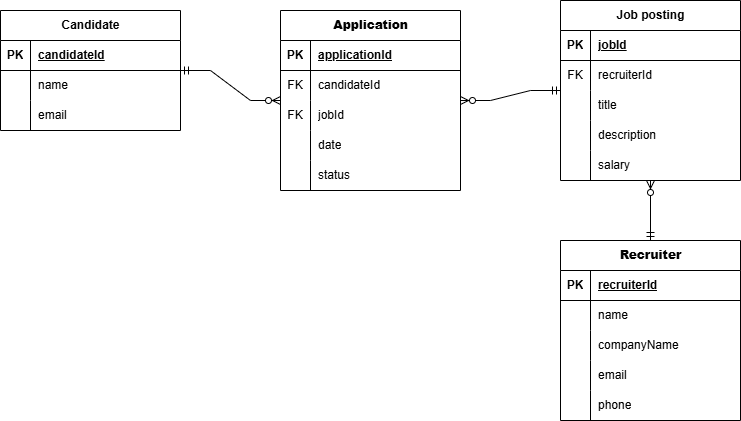

The diagram above was exported from draw.io. Its source (the exported page's mxGraphModel, read from the mxfile embedded in the PNG):
<mxGraphModel dx="351" dy="474" grid="1" gridSize="10" guides="1" tooltips="1" connect="1" arrows="1" fold="1" page="1" pageScale="1" pageWidth="827" pageHeight="1169" math="0" shadow="0">
  <root>
    <mxCell id="0" />
    <mxCell id="1" parent="0" />
    <mxCell id="FyAkdG91hec8Z70-AfQq-37" value="" style="edgeStyle=orthogonalEdgeStyle;rounded=0;orthogonalLoop=1;jettySize=auto;html=1;" parent="1" edge="1">
      <mxGeometry relative="1" as="geometry">
        <mxPoint x="430" y="520" as="sourcePoint" />
      </mxGeometry>
    </mxCell>
    <mxCell id="FyAkdG91hec8Z70-AfQq-38" value="Text" style="edgeLabel;html=1;align=center;verticalAlign=middle;resizable=0;points=[];" parent="FyAkdG91hec8Z70-AfQq-37" vertex="1" connectable="0">
      <mxGeometry x="-0.17" y="1" relative="1" as="geometry">
        <mxPoint as="offset" />
      </mxGeometry>
    </mxCell>
    <mxCell id="HkpeTVdjtbgssciUGeUj-203" value="&lt;span style=&quot;box-sizing: border-box; margin: 0px; padding: 0px; font-family: Arial, sans-serif; text-align: start; white-space: pre-wrap; background-color: rgb(255, 255, 255);&quot;&gt;&lt;font style=&quot;&quot;&gt;Candidate&lt;/font&gt;&lt;/span&gt;" style="shape=table;startSize=30;container=1;collapsible=1;childLayout=tableLayout;fixedRows=1;rowLines=0;fontStyle=1;align=center;resizeLast=1;html=1;" vertex="1" parent="1">
      <mxGeometry x="80" y="280" width="180" height="120" as="geometry" />
    </mxCell>
    <mxCell id="HkpeTVdjtbgssciUGeUj-204" value="" style="shape=tableRow;horizontal=0;startSize=0;swimlaneHead=0;swimlaneBody=0;fillColor=none;collapsible=0;dropTarget=0;points=[[0,0.5],[1,0.5]];portConstraint=eastwest;top=0;left=0;right=0;bottom=1;" vertex="1" parent="HkpeTVdjtbgssciUGeUj-203">
      <mxGeometry y="30" width="180" height="30" as="geometry" />
    </mxCell>
    <mxCell id="HkpeTVdjtbgssciUGeUj-205" value="PK" style="shape=partialRectangle;connectable=0;fillColor=none;top=0;left=0;bottom=0;right=0;fontStyle=1;overflow=hidden;whiteSpace=wrap;html=1;" vertex="1" parent="HkpeTVdjtbgssciUGeUj-204">
      <mxGeometry width="30" height="30" as="geometry">
        <mxRectangle width="30" height="30" as="alternateBounds" />
      </mxGeometry>
    </mxCell>
    <mxCell id="HkpeTVdjtbgssciUGeUj-206" value="candidateId" style="shape=partialRectangle;connectable=0;fillColor=none;top=0;left=0;bottom=0;right=0;align=left;spacingLeft=6;fontStyle=5;overflow=hidden;whiteSpace=wrap;html=1;" vertex="1" parent="HkpeTVdjtbgssciUGeUj-204">
      <mxGeometry x="30" width="150" height="30" as="geometry">
        <mxRectangle width="150" height="30" as="alternateBounds" />
      </mxGeometry>
    </mxCell>
    <mxCell id="HkpeTVdjtbgssciUGeUj-207" value="" style="shape=tableRow;horizontal=0;startSize=0;swimlaneHead=0;swimlaneBody=0;fillColor=none;collapsible=0;dropTarget=0;points=[[0,0.5],[1,0.5]];portConstraint=eastwest;top=0;left=0;right=0;bottom=0;" vertex="1" parent="HkpeTVdjtbgssciUGeUj-203">
      <mxGeometry y="60" width="180" height="30" as="geometry" />
    </mxCell>
    <mxCell id="HkpeTVdjtbgssciUGeUj-208" value="" style="shape=partialRectangle;connectable=0;fillColor=none;top=0;left=0;bottom=0;right=0;editable=1;overflow=hidden;whiteSpace=wrap;html=1;" vertex="1" parent="HkpeTVdjtbgssciUGeUj-207">
      <mxGeometry width="30" height="30" as="geometry">
        <mxRectangle width="30" height="30" as="alternateBounds" />
      </mxGeometry>
    </mxCell>
    <mxCell id="HkpeTVdjtbgssciUGeUj-209" value="name" style="shape=partialRectangle;connectable=0;fillColor=none;top=0;left=0;bottom=0;right=0;align=left;spacingLeft=6;overflow=hidden;whiteSpace=wrap;html=1;" vertex="1" parent="HkpeTVdjtbgssciUGeUj-207">
      <mxGeometry x="30" width="150" height="30" as="geometry">
        <mxRectangle width="150" height="30" as="alternateBounds" />
      </mxGeometry>
    </mxCell>
    <mxCell id="HkpeTVdjtbgssciUGeUj-210" value="" style="shape=tableRow;horizontal=0;startSize=0;swimlaneHead=0;swimlaneBody=0;fillColor=none;collapsible=0;dropTarget=0;points=[[0,0.5],[1,0.5]];portConstraint=eastwest;top=0;left=0;right=0;bottom=0;" vertex="1" parent="HkpeTVdjtbgssciUGeUj-203">
      <mxGeometry y="90" width="180" height="30" as="geometry" />
    </mxCell>
    <mxCell id="HkpeTVdjtbgssciUGeUj-211" value="" style="shape=partialRectangle;connectable=0;fillColor=none;top=0;left=0;bottom=0;right=0;editable=1;overflow=hidden;whiteSpace=wrap;html=1;" vertex="1" parent="HkpeTVdjtbgssciUGeUj-210">
      <mxGeometry width="30" height="30" as="geometry">
        <mxRectangle width="30" height="30" as="alternateBounds" />
      </mxGeometry>
    </mxCell>
    <mxCell id="HkpeTVdjtbgssciUGeUj-212" value="email" style="shape=partialRectangle;connectable=0;fillColor=none;top=0;left=0;bottom=0;right=0;align=left;spacingLeft=6;overflow=hidden;whiteSpace=wrap;html=1;" vertex="1" parent="HkpeTVdjtbgssciUGeUj-210">
      <mxGeometry x="30" width="150" height="30" as="geometry">
        <mxRectangle width="150" height="30" as="alternateBounds" />
      </mxGeometry>
    </mxCell>
    <mxCell id="HkpeTVdjtbgssciUGeUj-216" value="&lt;span style=&quot;box-sizing: border-box; margin: 0px; padding: 0px; font-weight: bolder; font-family: Arial, sans-serif; text-align: start; white-space: pre-wrap; background-color: rgb(255, 255, 255);&quot;&gt;&lt;font&gt;Application&lt;/font&gt;&lt;/span&gt;" style="shape=table;startSize=30;container=1;collapsible=1;childLayout=tableLayout;fixedRows=1;rowLines=0;fontStyle=1;align=center;resizeLast=1;html=1;" vertex="1" parent="1">
      <mxGeometry x="360" y="280" width="180" height="180" as="geometry" />
    </mxCell>
    <mxCell id="HkpeTVdjtbgssciUGeUj-217" value="" style="shape=tableRow;horizontal=0;startSize=0;swimlaneHead=0;swimlaneBody=0;fillColor=none;collapsible=0;dropTarget=0;points=[[0,0.5],[1,0.5]];portConstraint=eastwest;top=0;left=0;right=0;bottom=1;" vertex="1" parent="HkpeTVdjtbgssciUGeUj-216">
      <mxGeometry y="30" width="180" height="30" as="geometry" />
    </mxCell>
    <mxCell id="HkpeTVdjtbgssciUGeUj-218" value="PK" style="shape=partialRectangle;connectable=0;fillColor=none;top=0;left=0;bottom=0;right=0;fontStyle=1;overflow=hidden;whiteSpace=wrap;html=1;" vertex="1" parent="HkpeTVdjtbgssciUGeUj-217">
      <mxGeometry width="30" height="30" as="geometry">
        <mxRectangle width="30" height="30" as="alternateBounds" />
      </mxGeometry>
    </mxCell>
    <mxCell id="HkpeTVdjtbgssciUGeUj-219" value="applicationId" style="shape=partialRectangle;connectable=0;fillColor=none;top=0;left=0;bottom=0;right=0;align=left;spacingLeft=6;fontStyle=5;overflow=hidden;whiteSpace=wrap;html=1;" vertex="1" parent="HkpeTVdjtbgssciUGeUj-217">
      <mxGeometry x="30" width="150" height="30" as="geometry">
        <mxRectangle width="150" height="30" as="alternateBounds" />
      </mxGeometry>
    </mxCell>
    <mxCell id="HkpeTVdjtbgssciUGeUj-220" value="" style="shape=tableRow;horizontal=0;startSize=0;swimlaneHead=0;swimlaneBody=0;fillColor=none;collapsible=0;dropTarget=0;points=[[0,0.5],[1,0.5]];portConstraint=eastwest;top=0;left=0;right=0;bottom=0;" vertex="1" parent="HkpeTVdjtbgssciUGeUj-216">
      <mxGeometry y="60" width="180" height="30" as="geometry" />
    </mxCell>
    <mxCell id="HkpeTVdjtbgssciUGeUj-221" value="FK" style="shape=partialRectangle;connectable=0;fillColor=none;top=0;left=0;bottom=0;right=0;editable=1;overflow=hidden;whiteSpace=wrap;html=1;" vertex="1" parent="HkpeTVdjtbgssciUGeUj-220">
      <mxGeometry width="30" height="30" as="geometry">
        <mxRectangle width="30" height="30" as="alternateBounds" />
      </mxGeometry>
    </mxCell>
    <mxCell id="HkpeTVdjtbgssciUGeUj-222" value="candidateId" style="shape=partialRectangle;connectable=0;fillColor=none;top=0;left=0;bottom=0;right=0;align=left;spacingLeft=6;overflow=hidden;whiteSpace=wrap;html=1;" vertex="1" parent="HkpeTVdjtbgssciUGeUj-220">
      <mxGeometry x="30" width="150" height="30" as="geometry">
        <mxRectangle width="150" height="30" as="alternateBounds" />
      </mxGeometry>
    </mxCell>
    <mxCell id="HkpeTVdjtbgssciUGeUj-223" value="" style="shape=tableRow;horizontal=0;startSize=0;swimlaneHead=0;swimlaneBody=0;fillColor=none;collapsible=0;dropTarget=0;points=[[0,0.5],[1,0.5]];portConstraint=eastwest;top=0;left=0;right=0;bottom=0;" vertex="1" parent="HkpeTVdjtbgssciUGeUj-216">
      <mxGeometry y="90" width="180" height="30" as="geometry" />
    </mxCell>
    <mxCell id="HkpeTVdjtbgssciUGeUj-224" value="FK" style="shape=partialRectangle;connectable=0;fillColor=none;top=0;left=0;bottom=0;right=0;editable=1;overflow=hidden;whiteSpace=wrap;html=1;" vertex="1" parent="HkpeTVdjtbgssciUGeUj-223">
      <mxGeometry width="30" height="30" as="geometry">
        <mxRectangle width="30" height="30" as="alternateBounds" />
      </mxGeometry>
    </mxCell>
    <mxCell id="HkpeTVdjtbgssciUGeUj-225" value="jobId" style="shape=partialRectangle;connectable=0;fillColor=none;top=0;left=0;bottom=0;right=0;align=left;spacingLeft=6;overflow=hidden;whiteSpace=wrap;html=1;" vertex="1" parent="HkpeTVdjtbgssciUGeUj-223">
      <mxGeometry x="30" width="150" height="30" as="geometry">
        <mxRectangle width="150" height="30" as="alternateBounds" />
      </mxGeometry>
    </mxCell>
    <mxCell id="HkpeTVdjtbgssciUGeUj-259" value="" style="shape=tableRow;horizontal=0;startSize=0;swimlaneHead=0;swimlaneBody=0;fillColor=none;collapsible=0;dropTarget=0;points=[[0,0.5],[1,0.5]];portConstraint=eastwest;top=0;left=0;right=0;bottom=0;" vertex="1" parent="HkpeTVdjtbgssciUGeUj-216">
      <mxGeometry y="120" width="180" height="30" as="geometry" />
    </mxCell>
    <mxCell id="HkpeTVdjtbgssciUGeUj-260" value="" style="shape=partialRectangle;connectable=0;fillColor=none;top=0;left=0;bottom=0;right=0;editable=1;overflow=hidden;whiteSpace=wrap;html=1;" vertex="1" parent="HkpeTVdjtbgssciUGeUj-259">
      <mxGeometry width="30" height="30" as="geometry">
        <mxRectangle width="30" height="30" as="alternateBounds" />
      </mxGeometry>
    </mxCell>
    <mxCell id="HkpeTVdjtbgssciUGeUj-261" value="date" style="shape=partialRectangle;connectable=0;fillColor=none;top=0;left=0;bottom=0;right=0;align=left;spacingLeft=6;overflow=hidden;whiteSpace=wrap;html=1;" vertex="1" parent="HkpeTVdjtbgssciUGeUj-259">
      <mxGeometry x="30" width="150" height="30" as="geometry">
        <mxRectangle width="150" height="30" as="alternateBounds" />
      </mxGeometry>
    </mxCell>
    <mxCell id="HkpeTVdjtbgssciUGeUj-262" value="" style="shape=tableRow;horizontal=0;startSize=0;swimlaneHead=0;swimlaneBody=0;fillColor=none;collapsible=0;dropTarget=0;points=[[0,0.5],[1,0.5]];portConstraint=eastwest;top=0;left=0;right=0;bottom=0;" vertex="1" parent="HkpeTVdjtbgssciUGeUj-216">
      <mxGeometry y="150" width="180" height="30" as="geometry" />
    </mxCell>
    <mxCell id="HkpeTVdjtbgssciUGeUj-263" value="" style="shape=partialRectangle;connectable=0;fillColor=none;top=0;left=0;bottom=0;right=0;editable=1;overflow=hidden;whiteSpace=wrap;html=1;" vertex="1" parent="HkpeTVdjtbgssciUGeUj-262">
      <mxGeometry width="30" height="30" as="geometry">
        <mxRectangle width="30" height="30" as="alternateBounds" />
      </mxGeometry>
    </mxCell>
    <mxCell id="HkpeTVdjtbgssciUGeUj-264" value="status" style="shape=partialRectangle;connectable=0;fillColor=none;top=0;left=0;bottom=0;right=0;align=left;spacingLeft=6;overflow=hidden;whiteSpace=wrap;html=1;" vertex="1" parent="HkpeTVdjtbgssciUGeUj-262">
      <mxGeometry x="30" width="150" height="30" as="geometry">
        <mxRectangle width="150" height="30" as="alternateBounds" />
      </mxGeometry>
    </mxCell>
    <mxCell id="HkpeTVdjtbgssciUGeUj-229" value="&lt;span style=&quot;box-sizing: border-box; margin: 0px; padding: 0px; font-weight: bolder; font-family: Arial, sans-serif; text-align: start; white-space: pre-wrap; background-color: rgb(255, 255, 255);&quot;&gt;&lt;font&gt;Recruiter&lt;/font&gt;&lt;/span&gt;" style="shape=table;startSize=30;container=1;collapsible=1;childLayout=tableLayout;fixedRows=1;rowLines=0;fontStyle=1;align=center;resizeLast=1;html=1;" vertex="1" parent="1">
      <mxGeometry x="640" y="510" width="180" height="180" as="geometry" />
    </mxCell>
    <mxCell id="HkpeTVdjtbgssciUGeUj-230" value="" style="shape=tableRow;horizontal=0;startSize=0;swimlaneHead=0;swimlaneBody=0;fillColor=none;collapsible=0;dropTarget=0;points=[[0,0.5],[1,0.5]];portConstraint=eastwest;top=0;left=0;right=0;bottom=1;" vertex="1" parent="HkpeTVdjtbgssciUGeUj-229">
      <mxGeometry y="30" width="180" height="30" as="geometry" />
    </mxCell>
    <mxCell id="HkpeTVdjtbgssciUGeUj-231" value="PK" style="shape=partialRectangle;connectable=0;fillColor=none;top=0;left=0;bottom=0;right=0;fontStyle=1;overflow=hidden;whiteSpace=wrap;html=1;" vertex="1" parent="HkpeTVdjtbgssciUGeUj-230">
      <mxGeometry width="30" height="30" as="geometry">
        <mxRectangle width="30" height="30" as="alternateBounds" />
      </mxGeometry>
    </mxCell>
    <mxCell id="HkpeTVdjtbgssciUGeUj-232" value="recruiterId" style="shape=partialRectangle;connectable=0;fillColor=none;top=0;left=0;bottom=0;right=0;align=left;spacingLeft=6;fontStyle=5;overflow=hidden;whiteSpace=wrap;html=1;" vertex="1" parent="HkpeTVdjtbgssciUGeUj-230">
      <mxGeometry x="30" width="150" height="30" as="geometry">
        <mxRectangle width="150" height="30" as="alternateBounds" />
      </mxGeometry>
    </mxCell>
    <mxCell id="HkpeTVdjtbgssciUGeUj-233" value="" style="shape=tableRow;horizontal=0;startSize=0;swimlaneHead=0;swimlaneBody=0;fillColor=none;collapsible=0;dropTarget=0;points=[[0,0.5],[1,0.5]];portConstraint=eastwest;top=0;left=0;right=0;bottom=0;" vertex="1" parent="HkpeTVdjtbgssciUGeUj-229">
      <mxGeometry y="60" width="180" height="30" as="geometry" />
    </mxCell>
    <mxCell id="HkpeTVdjtbgssciUGeUj-234" value="" style="shape=partialRectangle;connectable=0;fillColor=none;top=0;left=0;bottom=0;right=0;editable=1;overflow=hidden;whiteSpace=wrap;html=1;" vertex="1" parent="HkpeTVdjtbgssciUGeUj-233">
      <mxGeometry width="30" height="30" as="geometry">
        <mxRectangle width="30" height="30" as="alternateBounds" />
      </mxGeometry>
    </mxCell>
    <mxCell id="HkpeTVdjtbgssciUGeUj-235" value="name" style="shape=partialRectangle;connectable=0;fillColor=none;top=0;left=0;bottom=0;right=0;align=left;spacingLeft=6;overflow=hidden;whiteSpace=wrap;html=1;" vertex="1" parent="HkpeTVdjtbgssciUGeUj-233">
      <mxGeometry x="30" width="150" height="30" as="geometry">
        <mxRectangle width="150" height="30" as="alternateBounds" />
      </mxGeometry>
    </mxCell>
    <mxCell id="HkpeTVdjtbgssciUGeUj-265" value="" style="shape=tableRow;horizontal=0;startSize=0;swimlaneHead=0;swimlaneBody=0;fillColor=none;collapsible=0;dropTarget=0;points=[[0,0.5],[1,0.5]];portConstraint=eastwest;top=0;left=0;right=0;bottom=0;" vertex="1" parent="HkpeTVdjtbgssciUGeUj-229">
      <mxGeometry y="90" width="180" height="30" as="geometry" />
    </mxCell>
    <mxCell id="HkpeTVdjtbgssciUGeUj-266" value="" style="shape=partialRectangle;connectable=0;fillColor=none;top=0;left=0;bottom=0;right=0;editable=1;overflow=hidden;whiteSpace=wrap;html=1;" vertex="1" parent="HkpeTVdjtbgssciUGeUj-265">
      <mxGeometry width="30" height="30" as="geometry">
        <mxRectangle width="30" height="30" as="alternateBounds" />
      </mxGeometry>
    </mxCell>
    <mxCell id="HkpeTVdjtbgssciUGeUj-267" value="companyName" style="shape=partialRectangle;connectable=0;fillColor=none;top=0;left=0;bottom=0;right=0;align=left;spacingLeft=6;overflow=hidden;whiteSpace=wrap;html=1;" vertex="1" parent="HkpeTVdjtbgssciUGeUj-265">
      <mxGeometry x="30" width="150" height="30" as="geometry">
        <mxRectangle width="150" height="30" as="alternateBounds" />
      </mxGeometry>
    </mxCell>
    <mxCell id="HkpeTVdjtbgssciUGeUj-236" value="" style="shape=tableRow;horizontal=0;startSize=0;swimlaneHead=0;swimlaneBody=0;fillColor=none;collapsible=0;dropTarget=0;points=[[0,0.5],[1,0.5]];portConstraint=eastwest;top=0;left=0;right=0;bottom=0;" vertex="1" parent="HkpeTVdjtbgssciUGeUj-229">
      <mxGeometry y="120" width="180" height="30" as="geometry" />
    </mxCell>
    <mxCell id="HkpeTVdjtbgssciUGeUj-237" value="" style="shape=partialRectangle;connectable=0;fillColor=none;top=0;left=0;bottom=0;right=0;editable=1;overflow=hidden;whiteSpace=wrap;html=1;" vertex="1" parent="HkpeTVdjtbgssciUGeUj-236">
      <mxGeometry width="30" height="30" as="geometry">
        <mxRectangle width="30" height="30" as="alternateBounds" />
      </mxGeometry>
    </mxCell>
    <mxCell id="HkpeTVdjtbgssciUGeUj-238" value="email" style="shape=partialRectangle;connectable=0;fillColor=none;top=0;left=0;bottom=0;right=0;align=left;spacingLeft=6;overflow=hidden;whiteSpace=wrap;html=1;" vertex="1" parent="HkpeTVdjtbgssciUGeUj-236">
      <mxGeometry x="30" width="150" height="30" as="geometry">
        <mxRectangle width="150" height="30" as="alternateBounds" />
      </mxGeometry>
    </mxCell>
    <mxCell id="HkpeTVdjtbgssciUGeUj-239" value="" style="shape=tableRow;horizontal=0;startSize=0;swimlaneHead=0;swimlaneBody=0;fillColor=none;collapsible=0;dropTarget=0;points=[[0,0.5],[1,0.5]];portConstraint=eastwest;top=0;left=0;right=0;bottom=0;" vertex="1" parent="HkpeTVdjtbgssciUGeUj-229">
      <mxGeometry y="150" width="180" height="30" as="geometry" />
    </mxCell>
    <mxCell id="HkpeTVdjtbgssciUGeUj-240" value="" style="shape=partialRectangle;connectable=0;fillColor=none;top=0;left=0;bottom=0;right=0;editable=1;overflow=hidden;whiteSpace=wrap;html=1;" vertex="1" parent="HkpeTVdjtbgssciUGeUj-239">
      <mxGeometry width="30" height="30" as="geometry">
        <mxRectangle width="30" height="30" as="alternateBounds" />
      </mxGeometry>
    </mxCell>
    <mxCell id="HkpeTVdjtbgssciUGeUj-241" value="phone" style="shape=partialRectangle;connectable=0;fillColor=none;top=0;left=0;bottom=0;right=0;align=left;spacingLeft=6;overflow=hidden;whiteSpace=wrap;html=1;" vertex="1" parent="HkpeTVdjtbgssciUGeUj-239">
      <mxGeometry x="30" width="150" height="30" as="geometry">
        <mxRectangle width="150" height="30" as="alternateBounds" />
      </mxGeometry>
    </mxCell>
    <mxCell id="HkpeTVdjtbgssciUGeUj-242" value="Job posting" style="shape=table;startSize=30;container=1;collapsible=1;childLayout=tableLayout;fixedRows=1;rowLines=0;fontStyle=1;align=center;resizeLast=1;html=1;" vertex="1" parent="1">
      <mxGeometry x="640" y="270" width="180" height="180" as="geometry" />
    </mxCell>
    <mxCell id="HkpeTVdjtbgssciUGeUj-243" value="" style="shape=tableRow;horizontal=0;startSize=0;swimlaneHead=0;swimlaneBody=0;fillColor=none;collapsible=0;dropTarget=0;points=[[0,0.5],[1,0.5]];portConstraint=eastwest;top=0;left=0;right=0;bottom=1;" vertex="1" parent="HkpeTVdjtbgssciUGeUj-242">
      <mxGeometry y="30" width="180" height="30" as="geometry" />
    </mxCell>
    <mxCell id="HkpeTVdjtbgssciUGeUj-244" value="PK" style="shape=partialRectangle;connectable=0;fillColor=none;top=0;left=0;bottom=0;right=0;fontStyle=1;overflow=hidden;whiteSpace=wrap;html=1;" vertex="1" parent="HkpeTVdjtbgssciUGeUj-243">
      <mxGeometry width="30" height="30" as="geometry">
        <mxRectangle width="30" height="30" as="alternateBounds" />
      </mxGeometry>
    </mxCell>
    <mxCell id="HkpeTVdjtbgssciUGeUj-245" value="jobId" style="shape=partialRectangle;connectable=0;fillColor=none;top=0;left=0;bottom=0;right=0;align=left;spacingLeft=6;fontStyle=5;overflow=hidden;whiteSpace=wrap;html=1;" vertex="1" parent="HkpeTVdjtbgssciUGeUj-243">
      <mxGeometry x="30" width="150" height="30" as="geometry">
        <mxRectangle width="150" height="30" as="alternateBounds" />
      </mxGeometry>
    </mxCell>
    <mxCell id="HkpeTVdjtbgssciUGeUj-246" value="" style="shape=tableRow;horizontal=0;startSize=0;swimlaneHead=0;swimlaneBody=0;fillColor=none;collapsible=0;dropTarget=0;points=[[0,0.5],[1,0.5]];portConstraint=eastwest;top=0;left=0;right=0;bottom=0;" vertex="1" parent="HkpeTVdjtbgssciUGeUj-242">
      <mxGeometry y="60" width="180" height="30" as="geometry" />
    </mxCell>
    <mxCell id="HkpeTVdjtbgssciUGeUj-247" value="FK" style="shape=partialRectangle;connectable=0;fillColor=none;top=0;left=0;bottom=0;right=0;editable=1;overflow=hidden;whiteSpace=wrap;html=1;" vertex="1" parent="HkpeTVdjtbgssciUGeUj-246">
      <mxGeometry width="30" height="30" as="geometry">
        <mxRectangle width="30" height="30" as="alternateBounds" />
      </mxGeometry>
    </mxCell>
    <mxCell id="HkpeTVdjtbgssciUGeUj-248" value="recruiterId" style="shape=partialRectangle;connectable=0;fillColor=none;top=0;left=0;bottom=0;right=0;align=left;spacingLeft=6;overflow=hidden;whiteSpace=wrap;html=1;" vertex="1" parent="HkpeTVdjtbgssciUGeUj-246">
      <mxGeometry x="30" width="150" height="30" as="geometry">
        <mxRectangle width="150" height="30" as="alternateBounds" />
      </mxGeometry>
    </mxCell>
    <mxCell id="HkpeTVdjtbgssciUGeUj-249" value="" style="shape=tableRow;horizontal=0;startSize=0;swimlaneHead=0;swimlaneBody=0;fillColor=none;collapsible=0;dropTarget=0;points=[[0,0.5],[1,0.5]];portConstraint=eastwest;top=0;left=0;right=0;bottom=0;" vertex="1" parent="HkpeTVdjtbgssciUGeUj-242">
      <mxGeometry y="90" width="180" height="30" as="geometry" />
    </mxCell>
    <mxCell id="HkpeTVdjtbgssciUGeUj-250" value="" style="shape=partialRectangle;connectable=0;fillColor=none;top=0;left=0;bottom=0;right=0;editable=1;overflow=hidden;whiteSpace=wrap;html=1;" vertex="1" parent="HkpeTVdjtbgssciUGeUj-249">
      <mxGeometry width="30" height="30" as="geometry">
        <mxRectangle width="30" height="30" as="alternateBounds" />
      </mxGeometry>
    </mxCell>
    <mxCell id="HkpeTVdjtbgssciUGeUj-251" value="title" style="shape=partialRectangle;connectable=0;fillColor=none;top=0;left=0;bottom=0;right=0;align=left;spacingLeft=6;overflow=hidden;whiteSpace=wrap;html=1;" vertex="1" parent="HkpeTVdjtbgssciUGeUj-249">
      <mxGeometry x="30" width="150" height="30" as="geometry">
        <mxRectangle width="150" height="30" as="alternateBounds" />
      </mxGeometry>
    </mxCell>
    <mxCell id="HkpeTVdjtbgssciUGeUj-271" value="" style="shape=tableRow;horizontal=0;startSize=0;swimlaneHead=0;swimlaneBody=0;fillColor=none;collapsible=0;dropTarget=0;points=[[0,0.5],[1,0.5]];portConstraint=eastwest;top=0;left=0;right=0;bottom=0;" vertex="1" parent="HkpeTVdjtbgssciUGeUj-242">
      <mxGeometry y="120" width="180" height="30" as="geometry" />
    </mxCell>
    <mxCell id="HkpeTVdjtbgssciUGeUj-272" value="" style="shape=partialRectangle;connectable=0;fillColor=none;top=0;left=0;bottom=0;right=0;editable=1;overflow=hidden;whiteSpace=wrap;html=1;" vertex="1" parent="HkpeTVdjtbgssciUGeUj-271">
      <mxGeometry width="30" height="30" as="geometry">
        <mxRectangle width="30" height="30" as="alternateBounds" />
      </mxGeometry>
    </mxCell>
    <mxCell id="HkpeTVdjtbgssciUGeUj-273" value="description" style="shape=partialRectangle;connectable=0;fillColor=none;top=0;left=0;bottom=0;right=0;align=left;spacingLeft=6;overflow=hidden;whiteSpace=wrap;html=1;" vertex="1" parent="HkpeTVdjtbgssciUGeUj-271">
      <mxGeometry x="30" width="150" height="30" as="geometry">
        <mxRectangle width="150" height="30" as="alternateBounds" />
      </mxGeometry>
    </mxCell>
    <mxCell id="HkpeTVdjtbgssciUGeUj-274" value="" style="shape=tableRow;horizontal=0;startSize=0;swimlaneHead=0;swimlaneBody=0;fillColor=none;collapsible=0;dropTarget=0;points=[[0,0.5],[1,0.5]];portConstraint=eastwest;top=0;left=0;right=0;bottom=0;" vertex="1" parent="HkpeTVdjtbgssciUGeUj-242">
      <mxGeometry y="150" width="180" height="30" as="geometry" />
    </mxCell>
    <mxCell id="HkpeTVdjtbgssciUGeUj-275" value="" style="shape=partialRectangle;connectable=0;fillColor=none;top=0;left=0;bottom=0;right=0;editable=1;overflow=hidden;whiteSpace=wrap;html=1;" vertex="1" parent="HkpeTVdjtbgssciUGeUj-274">
      <mxGeometry width="30" height="30" as="geometry">
        <mxRectangle width="30" height="30" as="alternateBounds" />
      </mxGeometry>
    </mxCell>
    <mxCell id="HkpeTVdjtbgssciUGeUj-276" value="salary" style="shape=partialRectangle;connectable=0;fillColor=none;top=0;left=0;bottom=0;right=0;align=left;spacingLeft=6;overflow=hidden;whiteSpace=wrap;html=1;" vertex="1" parent="HkpeTVdjtbgssciUGeUj-274">
      <mxGeometry x="30" width="150" height="30" as="geometry">
        <mxRectangle width="150" height="30" as="alternateBounds" />
      </mxGeometry>
    </mxCell>
    <mxCell id="HkpeTVdjtbgssciUGeUj-255" value="" style="edgeStyle=entityRelationEdgeStyle;fontSize=12;html=1;endArrow=ERzeroToMany;startArrow=ERmandOne;rounded=0;" edge="1" parent="1" source="HkpeTVdjtbgssciUGeUj-203" target="HkpeTVdjtbgssciUGeUj-216">
      <mxGeometry width="100" height="100" relative="1" as="geometry">
        <mxPoint x="410" y="560" as="sourcePoint" />
        <mxPoint x="510" y="460" as="targetPoint" />
      </mxGeometry>
    </mxCell>
    <mxCell id="HkpeTVdjtbgssciUGeUj-256" value="" style="edgeStyle=entityRelationEdgeStyle;fontSize=12;html=1;endArrow=ERzeroToMany;startArrow=ERmandOne;rounded=0;" edge="1" parent="1" source="HkpeTVdjtbgssciUGeUj-242" target="HkpeTVdjtbgssciUGeUj-216">
      <mxGeometry width="100" height="100" relative="1" as="geometry">
        <mxPoint x="460" y="560" as="sourcePoint" />
        <mxPoint x="560" y="460" as="targetPoint" />
      </mxGeometry>
    </mxCell>
    <mxCell id="HkpeTVdjtbgssciUGeUj-257" value="" style="fontSize=12;html=1;endArrow=ERzeroToMany;startArrow=ERmandOne;rounded=0;" edge="1" parent="1" source="HkpeTVdjtbgssciUGeUj-229" target="HkpeTVdjtbgssciUGeUj-242">
      <mxGeometry width="100" height="100" relative="1" as="geometry">
        <mxPoint x="570" y="370" as="sourcePoint" />
        <mxPoint x="570" y="610" as="targetPoint" />
      </mxGeometry>
    </mxCell>
  </root>
</mxGraphModel>